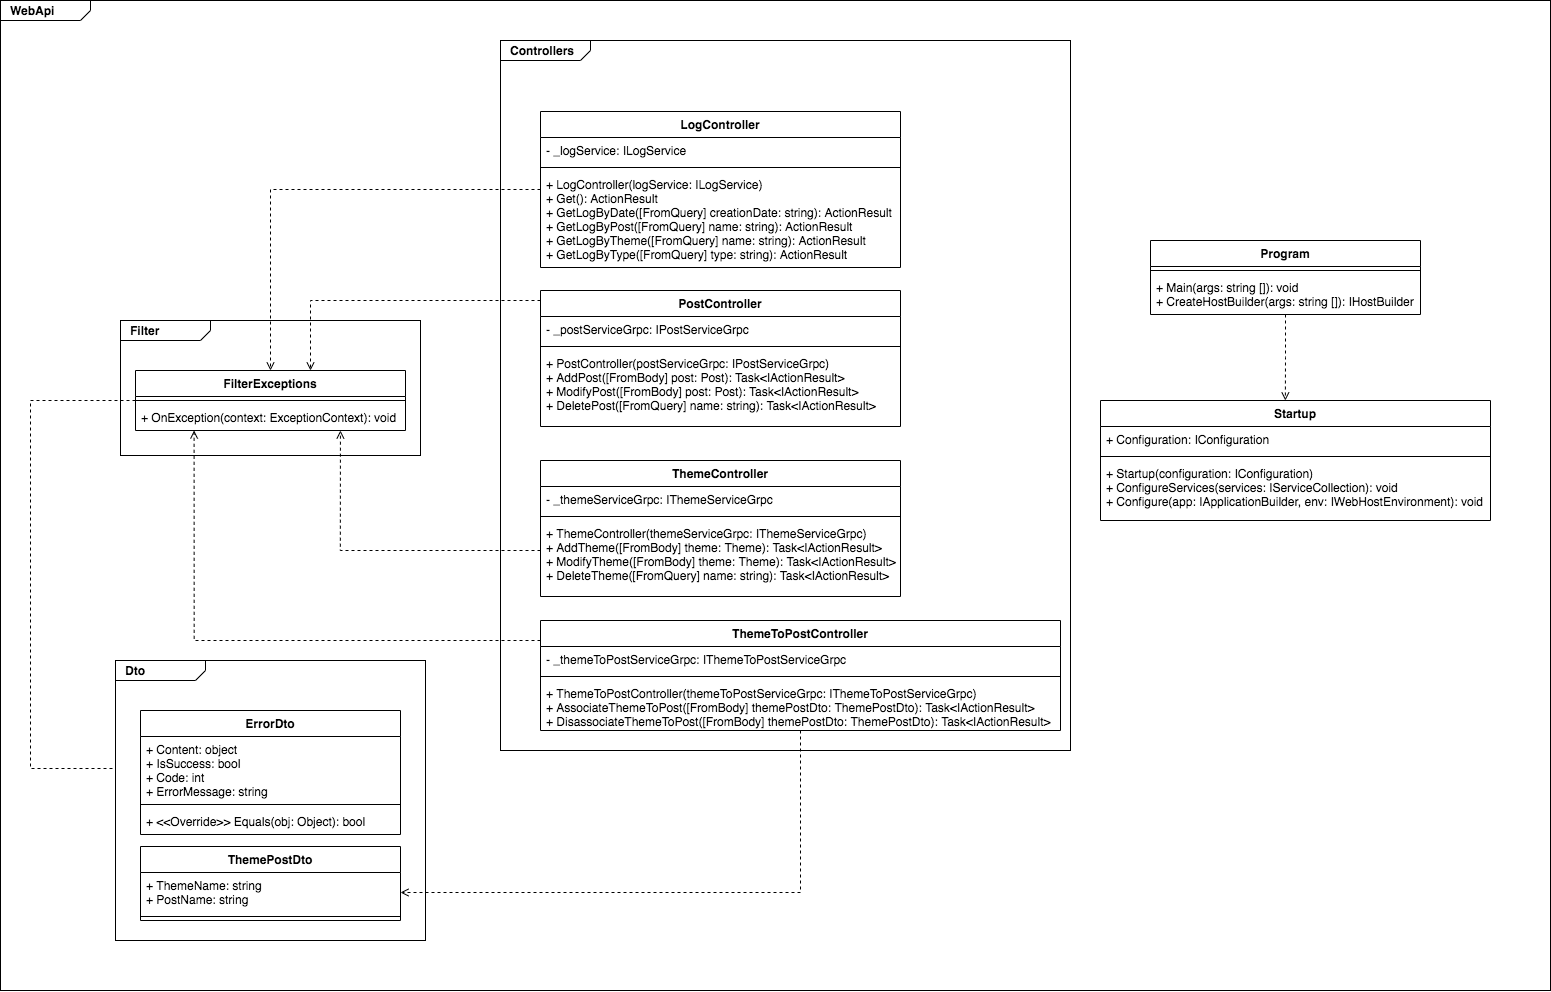

The diagram above was exported from draw.io. Its source (the exported page's mxGraphModel, read from the mxfile embedded in the PNG):
<mxGraphModel dx="4058" dy="770" grid="1" gridSize="10" guides="1" tooltips="1" connect="1" arrows="1" fold="1" page="1" pageScale="1" pageWidth="827" pageHeight="1169" math="0" shadow="0">
  <root>
    <mxCell id="0" />
    <mxCell id="1" parent="0" />
    <mxCell id="JhIgs7hGPSTSgaVh_H5u-52" value="&lt;p style=&quot;margin: 0px ; margin-top: 4px ; margin-left: 10px ; text-align: left&quot;&gt;&lt;b&gt;WebApi&lt;/b&gt;&lt;/p&gt;" style="html=1;strokeWidth=1;shape=mxgraph.sysml.package;html=1;overflow=fill;whiteSpace=wrap;" vertex="1" parent="1">
      <mxGeometry x="-2280" y="360" width="1550" height="990" as="geometry" />
    </mxCell>
    <mxCell id="JhIgs7hGPSTSgaVh_H5u-9" value="&lt;p style=&quot;margin: 0px ; margin-top: 4px ; margin-left: 10px ; text-align: left&quot;&gt;&lt;b&gt;Filter&lt;/b&gt;&lt;/p&gt;" style="html=1;strokeWidth=1;shape=mxgraph.sysml.package;html=1;overflow=fill;whiteSpace=wrap;" vertex="1" parent="1">
      <mxGeometry x="-2160" y="680" width="300" height="135" as="geometry" />
    </mxCell>
    <mxCell id="JhIgs7hGPSTSgaVh_H5u-1" style="edgeStyle=orthogonalEdgeStyle;rounded=0;orthogonalLoop=1;jettySize=auto;html=1;entryX=0.474;entryY=0;entryDx=0;entryDy=0;entryPerimeter=0;dashed=1;endArrow=open;endFill=0;" edge="1" parent="1" source="JhIgs7hGPSTSgaVh_H5u-2" target="JhIgs7hGPSTSgaVh_H5u-5">
      <mxGeometry relative="1" as="geometry" />
    </mxCell>
    <mxCell id="JhIgs7hGPSTSgaVh_H5u-2" value="Program" style="swimlane;fontStyle=1;align=center;verticalAlign=top;childLayout=stackLayout;horizontal=1;startSize=26;horizontalStack=0;resizeParent=1;resizeParentMax=0;resizeLast=0;collapsible=1;marginBottom=0;" vertex="1" parent="1">
      <mxGeometry x="-1130" y="600" width="270" height="74" as="geometry" />
    </mxCell>
    <mxCell id="JhIgs7hGPSTSgaVh_H5u-3" value="" style="line;strokeWidth=1;fillColor=none;align=left;verticalAlign=middle;spacingTop=-1;spacingLeft=3;spacingRight=3;rotatable=0;labelPosition=right;points=[];portConstraint=eastwest;" vertex="1" parent="JhIgs7hGPSTSgaVh_H5u-2">
      <mxGeometry y="26" width="270" height="8" as="geometry" />
    </mxCell>
    <mxCell id="JhIgs7hGPSTSgaVh_H5u-4" value="+ Main(args: string []): void&#10;+ CreateHostBuilder(args: string []): IHostBuilder" style="text;strokeColor=none;fillColor=none;align=left;verticalAlign=top;spacingLeft=4;spacingRight=4;overflow=hidden;rotatable=0;points=[[0,0.5],[1,0.5]];portConstraint=eastwest;" vertex="1" parent="JhIgs7hGPSTSgaVh_H5u-2">
      <mxGeometry y="34" width="270" height="40" as="geometry" />
    </mxCell>
    <mxCell id="JhIgs7hGPSTSgaVh_H5u-5" value="Startup" style="swimlane;fontStyle=1;align=center;verticalAlign=top;childLayout=stackLayout;horizontal=1;startSize=26;horizontalStack=0;resizeParent=1;resizeParentMax=0;resizeLast=0;collapsible=1;marginBottom=0;" vertex="1" parent="1">
      <mxGeometry x="-1180" y="760" width="390" height="120" as="geometry" />
    </mxCell>
    <mxCell id="JhIgs7hGPSTSgaVh_H5u-6" value="+ Configuration: IConfiguration" style="text;strokeColor=none;fillColor=none;align=left;verticalAlign=top;spacingLeft=4;spacingRight=4;overflow=hidden;rotatable=0;points=[[0,0.5],[1,0.5]];portConstraint=eastwest;" vertex="1" parent="JhIgs7hGPSTSgaVh_H5u-5">
      <mxGeometry y="26" width="390" height="26" as="geometry" />
    </mxCell>
    <mxCell id="JhIgs7hGPSTSgaVh_H5u-7" value="" style="line;strokeWidth=1;fillColor=none;align=left;verticalAlign=middle;spacingTop=-1;spacingLeft=3;spacingRight=3;rotatable=0;labelPosition=right;points=[];portConstraint=eastwest;" vertex="1" parent="JhIgs7hGPSTSgaVh_H5u-5">
      <mxGeometry y="52" width="390" height="8" as="geometry" />
    </mxCell>
    <mxCell id="JhIgs7hGPSTSgaVh_H5u-8" value="+ Startup(configuration: IConfiguration)&#10;+ ConfigureServices(services: IServiceCollection): void&#10;+ Configure(app: IApplicationBuilder, env: IWebHostEnvironment): void" style="text;strokeColor=none;fillColor=none;align=left;verticalAlign=top;spacingLeft=4;spacingRight=4;overflow=hidden;rotatable=0;points=[[0,0.5],[1,0.5]];portConstraint=eastwest;" vertex="1" parent="JhIgs7hGPSTSgaVh_H5u-5">
      <mxGeometry y="60" width="390" height="60" as="geometry" />
    </mxCell>
    <mxCell id="JhIgs7hGPSTSgaVh_H5u-50" style="edgeStyle=orthogonalEdgeStyle;rounded=0;orthogonalLoop=1;jettySize=auto;html=1;entryX=0;entryY=0.5;entryDx=0;entryDy=0;dashed=1;endArrow=open;endFill=0;" edge="1" parent="1" source="JhIgs7hGPSTSgaVh_H5u-13" target="JhIgs7hGPSTSgaVh_H5u-23">
      <mxGeometry relative="1" as="geometry">
        <Array as="points">
          <mxPoint x="-2250" y="760" />
          <mxPoint x="-2250" y="1128" />
        </Array>
      </mxGeometry>
    </mxCell>
    <mxCell id="JhIgs7hGPSTSgaVh_H5u-13" value="FilterExceptions" style="swimlane;fontStyle=1;align=center;verticalAlign=top;childLayout=stackLayout;horizontal=1;startSize=26;horizontalStack=0;resizeParent=1;resizeParentMax=0;resizeLast=0;collapsible=1;marginBottom=0;" vertex="1" parent="1">
      <mxGeometry x="-2145" y="730" width="270" height="60" as="geometry" />
    </mxCell>
    <mxCell id="JhIgs7hGPSTSgaVh_H5u-14" value="" style="line;strokeWidth=1;fillColor=none;align=left;verticalAlign=middle;spacingTop=-1;spacingLeft=3;spacingRight=3;rotatable=0;labelPosition=right;points=[];portConstraint=eastwest;" vertex="1" parent="JhIgs7hGPSTSgaVh_H5u-13">
      <mxGeometry y="26" width="270" height="8" as="geometry" />
    </mxCell>
    <mxCell id="JhIgs7hGPSTSgaVh_H5u-15" value="+ OnException(context: ExceptionContext): void" style="text;strokeColor=none;fillColor=none;align=left;verticalAlign=top;spacingLeft=4;spacingRight=4;overflow=hidden;rotatable=0;points=[[0,0.5],[1,0.5]];portConstraint=eastwest;" vertex="1" parent="JhIgs7hGPSTSgaVh_H5u-13">
      <mxGeometry y="34" width="270" height="26" as="geometry" />
    </mxCell>
    <mxCell id="JhIgs7hGPSTSgaVh_H5u-16" value="&lt;p style=&quot;margin: 0px ; margin-top: 4px ; margin-left: 10px ; text-align: left&quot;&gt;&lt;b&gt;Dto&lt;/b&gt;&lt;/p&gt;" style="html=1;strokeWidth=1;shape=mxgraph.sysml.package;html=1;overflow=fill;whiteSpace=wrap;" vertex="1" parent="1">
      <mxGeometry x="-2165" y="1020" width="310" height="280" as="geometry" />
    </mxCell>
    <mxCell id="JhIgs7hGPSTSgaVh_H5u-17" value="ErrorDto" style="swimlane;fontStyle=1;align=center;verticalAlign=top;childLayout=stackLayout;horizontal=1;startSize=26;horizontalStack=0;resizeParent=1;resizeParentMax=0;resizeLast=0;collapsible=1;marginBottom=0;" vertex="1" parent="1">
      <mxGeometry x="-2140" y="1070" width="260" height="124" as="geometry" />
    </mxCell>
    <mxCell id="JhIgs7hGPSTSgaVh_H5u-23" value="+ Content: object&#10;+ IsSuccess: bool&#10;+ Code: int&#10;+ ErrorMessage: string" style="text;strokeColor=none;fillColor=none;align=left;verticalAlign=top;spacingLeft=4;spacingRight=4;overflow=hidden;rotatable=0;points=[[0,0.5],[1,0.5]];portConstraint=eastwest;" vertex="1" parent="JhIgs7hGPSTSgaVh_H5u-17">
      <mxGeometry y="26" width="260" height="64" as="geometry" />
    </mxCell>
    <mxCell id="JhIgs7hGPSTSgaVh_H5u-18" value="" style="line;strokeWidth=1;fillColor=none;align=left;verticalAlign=middle;spacingTop=-1;spacingLeft=3;spacingRight=3;rotatable=0;labelPosition=right;points=[];portConstraint=eastwest;" vertex="1" parent="JhIgs7hGPSTSgaVh_H5u-17">
      <mxGeometry y="90" width="260" height="8" as="geometry" />
    </mxCell>
    <mxCell id="JhIgs7hGPSTSgaVh_H5u-19" value="+ &lt;&lt;Override&gt;&gt; Equals(obj: Object): bool" style="text;strokeColor=none;fillColor=none;align=left;verticalAlign=top;spacingLeft=4;spacingRight=4;overflow=hidden;rotatable=0;points=[[0,0.5],[1,0.5]];portConstraint=eastwest;" vertex="1" parent="JhIgs7hGPSTSgaVh_H5u-17">
      <mxGeometry y="98" width="260" height="26" as="geometry" />
    </mxCell>
    <mxCell id="JhIgs7hGPSTSgaVh_H5u-24" value="ThemePostDto" style="swimlane;fontStyle=1;align=center;verticalAlign=top;childLayout=stackLayout;horizontal=1;startSize=26;horizontalStack=0;resizeParent=1;resizeParentMax=0;resizeLast=0;collapsible=1;marginBottom=0;" vertex="1" parent="1">
      <mxGeometry x="-2140" y="1206" width="260" height="74" as="geometry" />
    </mxCell>
    <mxCell id="JhIgs7hGPSTSgaVh_H5u-25" value="+ ThemeName: string&#10;+ PostName: string" style="text;strokeColor=none;fillColor=none;align=left;verticalAlign=top;spacingLeft=4;spacingRight=4;overflow=hidden;rotatable=0;points=[[0,0.5],[1,0.5]];portConstraint=eastwest;" vertex="1" parent="JhIgs7hGPSTSgaVh_H5u-24">
      <mxGeometry y="26" width="260" height="40" as="geometry" />
    </mxCell>
    <mxCell id="JhIgs7hGPSTSgaVh_H5u-26" value="" style="line;strokeWidth=1;fillColor=none;align=left;verticalAlign=middle;spacingTop=-1;spacingLeft=3;spacingRight=3;rotatable=0;labelPosition=right;points=[];portConstraint=eastwest;" vertex="1" parent="JhIgs7hGPSTSgaVh_H5u-24">
      <mxGeometry y="66" width="260" height="8" as="geometry" />
    </mxCell>
    <mxCell id="JhIgs7hGPSTSgaVh_H5u-28" value="&lt;p style=&quot;margin: 0px ; margin-top: 4px ; margin-left: 10px ; text-align: left&quot;&gt;&lt;b&gt;Controllers&lt;/b&gt;&lt;/p&gt;" style="html=1;strokeWidth=1;shape=mxgraph.sysml.package;html=1;overflow=fill;whiteSpace=wrap;" vertex="1" parent="1">
      <mxGeometry x="-1780" y="400" width="570" height="710" as="geometry" />
    </mxCell>
    <mxCell id="JhIgs7hGPSTSgaVh_H5u-46" style="edgeStyle=orthogonalEdgeStyle;rounded=0;orthogonalLoop=1;jettySize=auto;html=1;dashed=1;endArrow=open;endFill=0;" edge="1" parent="1" source="JhIgs7hGPSTSgaVh_H5u-29" target="JhIgs7hGPSTSgaVh_H5u-13">
      <mxGeometry relative="1" as="geometry" />
    </mxCell>
    <mxCell id="JhIgs7hGPSTSgaVh_H5u-29" value="LogController" style="swimlane;fontStyle=1;align=center;verticalAlign=top;childLayout=stackLayout;horizontal=1;startSize=26;horizontalStack=0;resizeParent=1;resizeParentMax=0;resizeLast=0;collapsible=1;marginBottom=0;" vertex="1" parent="1">
      <mxGeometry x="-1740" y="471" width="360" height="156" as="geometry" />
    </mxCell>
    <mxCell id="JhIgs7hGPSTSgaVh_H5u-30" value="- _logService: ILogService" style="text;strokeColor=none;fillColor=none;align=left;verticalAlign=top;spacingLeft=4;spacingRight=4;overflow=hidden;rotatable=0;points=[[0,0.5],[1,0.5]];portConstraint=eastwest;" vertex="1" parent="JhIgs7hGPSTSgaVh_H5u-29">
      <mxGeometry y="26" width="360" height="26" as="geometry" />
    </mxCell>
    <mxCell id="JhIgs7hGPSTSgaVh_H5u-31" value="" style="line;strokeWidth=1;fillColor=none;align=left;verticalAlign=middle;spacingTop=-1;spacingLeft=3;spacingRight=3;rotatable=0;labelPosition=right;points=[];portConstraint=eastwest;" vertex="1" parent="JhIgs7hGPSTSgaVh_H5u-29">
      <mxGeometry y="52" width="360" height="8" as="geometry" />
    </mxCell>
    <mxCell id="JhIgs7hGPSTSgaVh_H5u-32" value="+ LogController(logService: ILogService)&#10;+ Get(): ActionResult&#10;+ GetLogByDate([FromQuery] creationDate: string): ActionResult&#10;+ GetLogByPost([FromQuery] name: string): ActionResult&#10;+ GetLogByTheme([FromQuery] name: string): ActionResult&#10;+ GetLogByType([FromQuery] type: string): ActionResult" style="text;strokeColor=none;fillColor=none;align=left;verticalAlign=top;spacingLeft=4;spacingRight=4;overflow=hidden;rotatable=0;points=[[0,0.5],[1,0.5]];portConstraint=eastwest;" vertex="1" parent="JhIgs7hGPSTSgaVh_H5u-29">
      <mxGeometry y="60" width="360" height="96" as="geometry" />
    </mxCell>
    <mxCell id="JhIgs7hGPSTSgaVh_H5u-47" style="edgeStyle=orthogonalEdgeStyle;rounded=0;orthogonalLoop=1;jettySize=auto;html=1;dashed=1;endArrow=open;endFill=0;" edge="1" parent="1" source="JhIgs7hGPSTSgaVh_H5u-33" target="JhIgs7hGPSTSgaVh_H5u-13">
      <mxGeometry relative="1" as="geometry">
        <Array as="points">
          <mxPoint x="-1970" y="660" />
        </Array>
      </mxGeometry>
    </mxCell>
    <mxCell id="JhIgs7hGPSTSgaVh_H5u-33" value="PostController" style="swimlane;fontStyle=1;align=center;verticalAlign=top;childLayout=stackLayout;horizontal=1;startSize=26;horizontalStack=0;resizeParent=1;resizeParentMax=0;resizeLast=0;collapsible=1;marginBottom=0;" vertex="1" parent="1">
      <mxGeometry x="-1740" y="650" width="360" height="136" as="geometry" />
    </mxCell>
    <mxCell id="JhIgs7hGPSTSgaVh_H5u-34" value="- _postServiceGrpc: IPostServiceGrpc" style="text;strokeColor=none;fillColor=none;align=left;verticalAlign=top;spacingLeft=4;spacingRight=4;overflow=hidden;rotatable=0;points=[[0,0.5],[1,0.5]];portConstraint=eastwest;" vertex="1" parent="JhIgs7hGPSTSgaVh_H5u-33">
      <mxGeometry y="26" width="360" height="26" as="geometry" />
    </mxCell>
    <mxCell id="JhIgs7hGPSTSgaVh_H5u-35" value="" style="line;strokeWidth=1;fillColor=none;align=left;verticalAlign=middle;spacingTop=-1;spacingLeft=3;spacingRight=3;rotatable=0;labelPosition=right;points=[];portConstraint=eastwest;" vertex="1" parent="JhIgs7hGPSTSgaVh_H5u-33">
      <mxGeometry y="52" width="360" height="8" as="geometry" />
    </mxCell>
    <mxCell id="JhIgs7hGPSTSgaVh_H5u-36" value="+ PostController(postServiceGrpc: IPostServiceGrpc)&#10;+ AddPost([FromBody] post: Post): Task&lt;IActionResult&gt;&#10;+ ModifyPost([FromBody] post: Post): Task&lt;IActionResult&gt;&#10;+ DeletePost([FromQuery] name: string): Task&lt;IActionResult&gt;" style="text;strokeColor=none;fillColor=none;align=left;verticalAlign=top;spacingLeft=4;spacingRight=4;overflow=hidden;rotatable=0;points=[[0,0.5],[1,0.5]];portConstraint=eastwest;" vertex="1" parent="JhIgs7hGPSTSgaVh_H5u-33">
      <mxGeometry y="60" width="360" height="76" as="geometry" />
    </mxCell>
    <mxCell id="JhIgs7hGPSTSgaVh_H5u-48" style="edgeStyle=orthogonalEdgeStyle;rounded=0;orthogonalLoop=1;jettySize=auto;html=1;entryX=0.759;entryY=1;entryDx=0;entryDy=0;entryPerimeter=0;dashed=1;endArrow=open;endFill=0;" edge="1" parent="1" source="JhIgs7hGPSTSgaVh_H5u-38" target="JhIgs7hGPSTSgaVh_H5u-15">
      <mxGeometry relative="1" as="geometry">
        <Array as="points">
          <mxPoint x="-1940" y="910" />
        </Array>
      </mxGeometry>
    </mxCell>
    <mxCell id="JhIgs7hGPSTSgaVh_H5u-38" value="ThemeController" style="swimlane;fontStyle=1;align=center;verticalAlign=top;childLayout=stackLayout;horizontal=1;startSize=26;horizontalStack=0;resizeParent=1;resizeParentMax=0;resizeLast=0;collapsible=1;marginBottom=0;" vertex="1" parent="1">
      <mxGeometry x="-1740" y="820" width="360" height="136" as="geometry" />
    </mxCell>
    <mxCell id="JhIgs7hGPSTSgaVh_H5u-39" value="- _themeServiceGrpc: IThemeServiceGrpc" style="text;strokeColor=none;fillColor=none;align=left;verticalAlign=top;spacingLeft=4;spacingRight=4;overflow=hidden;rotatable=0;points=[[0,0.5],[1,0.5]];portConstraint=eastwest;" vertex="1" parent="JhIgs7hGPSTSgaVh_H5u-38">
      <mxGeometry y="26" width="360" height="26" as="geometry" />
    </mxCell>
    <mxCell id="JhIgs7hGPSTSgaVh_H5u-40" value="" style="line;strokeWidth=1;fillColor=none;align=left;verticalAlign=middle;spacingTop=-1;spacingLeft=3;spacingRight=3;rotatable=0;labelPosition=right;points=[];portConstraint=eastwest;" vertex="1" parent="JhIgs7hGPSTSgaVh_H5u-38">
      <mxGeometry y="52" width="360" height="8" as="geometry" />
    </mxCell>
    <mxCell id="JhIgs7hGPSTSgaVh_H5u-41" value="+ ThemeController(themeServiceGrpc: IThemeServiceGrpc)&#10;+ AddTheme([FromBody] theme: Theme): Task&lt;IActionResult&gt;&#10;+ ModifyTheme([FromBody] theme: Theme): Task&lt;IActionResult&gt;&#10;+ DeleteTheme([FromQuery] name: string): Task&lt;IActionResult&gt;" style="text;strokeColor=none;fillColor=none;align=left;verticalAlign=top;spacingLeft=4;spacingRight=4;overflow=hidden;rotatable=0;points=[[0,0.5],[1,0.5]];portConstraint=eastwest;" vertex="1" parent="JhIgs7hGPSTSgaVh_H5u-38">
      <mxGeometry y="60" width="360" height="76" as="geometry" />
    </mxCell>
    <mxCell id="JhIgs7hGPSTSgaVh_H5u-49" style="edgeStyle=orthogonalEdgeStyle;rounded=0;orthogonalLoop=1;jettySize=auto;html=1;entryX=0.217;entryY=1;entryDx=0;entryDy=0;entryPerimeter=0;dashed=1;endArrow=open;endFill=0;" edge="1" parent="1" source="JhIgs7hGPSTSgaVh_H5u-42" target="JhIgs7hGPSTSgaVh_H5u-15">
      <mxGeometry relative="1" as="geometry">
        <Array as="points">
          <mxPoint x="-2086" y="1000" />
        </Array>
      </mxGeometry>
    </mxCell>
    <mxCell id="JhIgs7hGPSTSgaVh_H5u-51" style="edgeStyle=orthogonalEdgeStyle;rounded=0;orthogonalLoop=1;jettySize=auto;html=1;entryX=1;entryY=0.5;entryDx=0;entryDy=0;dashed=1;endArrow=open;endFill=0;" edge="1" parent="1" source="JhIgs7hGPSTSgaVh_H5u-42" target="JhIgs7hGPSTSgaVh_H5u-25">
      <mxGeometry relative="1" as="geometry" />
    </mxCell>
    <mxCell id="JhIgs7hGPSTSgaVh_H5u-42" value="ThemeToPostController" style="swimlane;fontStyle=1;align=center;verticalAlign=top;childLayout=stackLayout;horizontal=1;startSize=26;horizontalStack=0;resizeParent=1;resizeParentMax=0;resizeLast=0;collapsible=1;marginBottom=0;" vertex="1" parent="1">
      <mxGeometry x="-1740" y="980" width="520" height="110" as="geometry" />
    </mxCell>
    <mxCell id="JhIgs7hGPSTSgaVh_H5u-43" value="- _themeToPostServiceGrpc: IThemeToPostServiceGrpc" style="text;strokeColor=none;fillColor=none;align=left;verticalAlign=top;spacingLeft=4;spacingRight=4;overflow=hidden;rotatable=0;points=[[0,0.5],[1,0.5]];portConstraint=eastwest;" vertex="1" parent="JhIgs7hGPSTSgaVh_H5u-42">
      <mxGeometry y="26" width="520" height="26" as="geometry" />
    </mxCell>
    <mxCell id="JhIgs7hGPSTSgaVh_H5u-44" value="" style="line;strokeWidth=1;fillColor=none;align=left;verticalAlign=middle;spacingTop=-1;spacingLeft=3;spacingRight=3;rotatable=0;labelPosition=right;points=[];portConstraint=eastwest;" vertex="1" parent="JhIgs7hGPSTSgaVh_H5u-42">
      <mxGeometry y="52" width="520" height="8" as="geometry" />
    </mxCell>
    <mxCell id="JhIgs7hGPSTSgaVh_H5u-45" value="+ ThemeToPostController(themeToPostServiceGrpc: IThemeToPostServiceGrpc)&#10;+ AssociateThemeToPost([FromBody] themePostDto: ThemePostDto): Task&lt;IActionResult&gt;&#10;+ DisassociateThemeToPost([FromBody] themePostDto: ThemePostDto): Task&lt;IActionResult&gt;" style="text;strokeColor=none;fillColor=none;align=left;verticalAlign=top;spacingLeft=4;spacingRight=4;overflow=hidden;rotatable=0;points=[[0,0.5],[1,0.5]];portConstraint=eastwest;" vertex="1" parent="JhIgs7hGPSTSgaVh_H5u-42">
      <mxGeometry y="60" width="520" height="50" as="geometry" />
    </mxCell>
  </root>
</mxGraphModel>